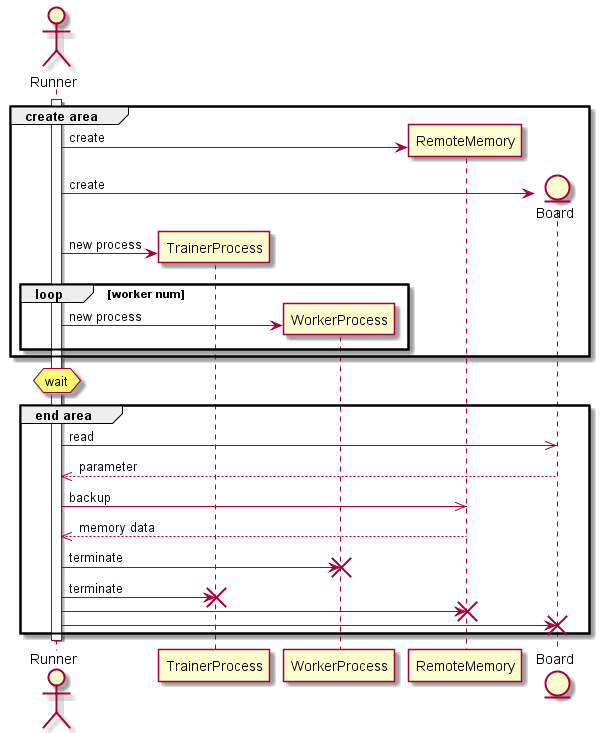

The diagram above was rendered by PlantUML. Its source (embedded in the PNG):
@startuml
actor Runner
participant TrainerProcess
participant WorkerProcess
participant RemoteMemory
entity Board



activate Runner

group create area
    Runner -> RemoteMemory ** : create
    Runner -> Board ** : create

    Runner -> TrainerProcess ** : new process
    loop worker num
        Runner -> WorkerProcess ** : new process
    end
end


hnote over Runner : wait


group end area

    Runner ->> Board: read
    return parameter

    Runner ->> RemoteMemory: backup
    return memory data

    Runner -> WorkerProcess !! : terminate
    Runner -> TrainerProcess !! : terminate
    Runner -> RemoteMemory !!
    Runner -> Board !!

end

deactivate Runner

@enduml